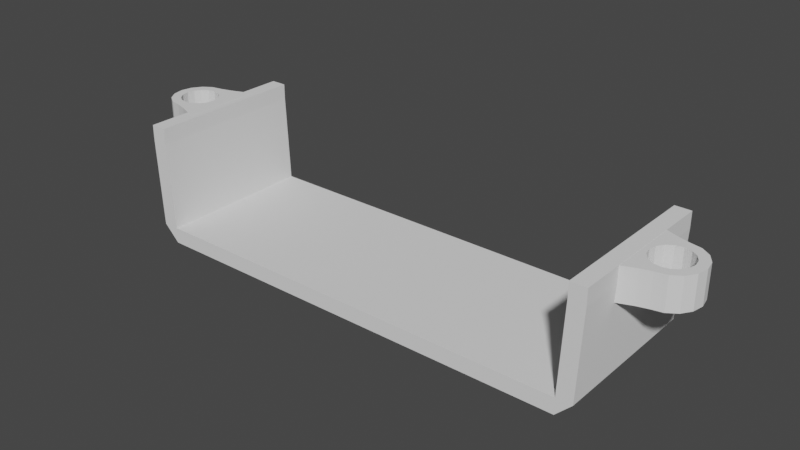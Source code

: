# Source: BatteryBracket_Test.blend  (saved by Blender 2.90.8; exported with 4.5.12 LTS)
import bpy
from mathutils import Matrix  # noqa: F401  (used for matrix-valued properties, if any)

bpy.ops.wm.read_factory_settings(use_empty=True)
scene = bpy.context.scene
scene.name = 'Scene'

# ---- collections
col_collection = bpy.data.collections.new('Collection'); scene.collection.children.link(col_collection)

# ---- world
world_world = bpy.data.worlds.new('World'); scene.world = world_world
world_world.use_nodes = True; world_world.node_tree.nodes.clear()
_N = world_world.node_tree.nodes; _L = world_world.node_tree.links
n0 = _N.new('ShaderNodeOutputWorld'); n0.name = 'World Output'; n0.location = (300, 300)
n1 = _N.new('ShaderNodeBackground'); n1.name = 'Background'; n1.location = (10, 300)
n1.inputs[0].default_value = (0.05088, 0.05088, 0.05088, 1.0)
_L.new(n1.outputs[0], n0.inputs[0])
n0.is_active_output = True
world_world.color = (0.05088, 0.05088, 0.05088)
world_world.use_sun_shadow = False
world_world.sun_shadow_jitter_overblur = 0.0

# ---- meshes
me_plane = bpy.data.meshes.new('Plane')
me_plane.from_pydata([(2.75, -1.0, 1.5), (-2.75, -1.0, 1.5), (2.75, 1.0, 1.5), (-2.75, 1.0, 1.5), (2.75, -1.0, 1.3), (-2.75, -1.0, 1.3), (2.75, 1.0, 1.3), (-2.75, 1.0, 1.3), (-2.95, -1.0, 1.3), (-2.95, 1.0, 1.3), (2.95, 1.0, 1.3), (2.95, -1.0, 1.3), (2.8, 1.0, 0.2), (2.8, -1.0, 0.2), (-2.8, -1.0, 0.2), (-2.8, 1.0, 0.2), (-3.0, -1.0, 0.2), (-3.0, 1.0, 0.2), (3.0, 1.0, 0.2), (3.0, -1.0, 0.2), (-2.8, -1.0, 0.0), (-2.8, 1.0, 5.96e-07), (-3.0, -1.0, 1.192e-07), (-3.0, 1.0, 5.96e-07), (2.8, 1.0, 0.0), (2.8, -1.0, -5.96e-07), (3.0, 1.0, -1.192e-07), (3.0, -1.0, -5.96e-07)], [], [(0, 2, 3, 1), (4, 5, 7, 6), (3, 9, 8, 1), (6, 10, 18, 12), (3, 2, 6, 7), (0, 1, 5, 4), (5, 1, 8), (7, 9, 3), (4, 6, 12, 13), (0, 11, 10, 2), (4, 11, 0), (2, 10, 6), (19, 13, 25, 27), (14, 16, 22, 20), (8, 9, 17, 16), (5, 8, 16, 14), (11, 4, 13, 19), (10, 11, 19, 18), (9, 7, 15, 17), (7, 5, 14, 15), (21, 20, 22, 23), (15, 14, 20, 21), (17, 15, 21, 23), (25, 24, 26, 27), (12, 18, 26, 24), (13, 12, 24, 25), (17, 23, 22, 16), (19, 27, 26, 18)])
_uv = me_plane.uv_layers.new(name='UVMap')
_uv.uv.foreach_set('vector', [0.0, 0.0, 0.0, 1.0, 1.0, 1.0, 1.0, 0.0, 0.0, 0.0, 1.0, 0.0, 1.0, 1.0, 0.0, 1.0, 1.0, 1.0, 1.0, 1.0, 1.0, 0.0, 1.0, 0.0, 0.0, 1.0, 0.0, 1.0, 0.0, 1.0, 0.0, 1.0, 1.0, 1.0, 0.0, 1.0, 0.0, 1.0, 1.0, 1.0, 0.0, 0.0, 1.0, 0.0, 1.0, 0.0, 0.0, 0.0, 1.0, 0.0, 1.0, 0.0, 1.0, 0.0, 1.0, 1.0, 1.0, 1.0, 1.0, 1.0, 0.0, 0.0, 0.0, 1.0, 0.0, 1.0, 0.0, 0.0, 0.0, 0.0, 0.0, 0.0, 0.0, 1.0, 0.0, 1.0, 0.0, 0.0, 0.0, 0.0, 0.0, 0.0, 0.0, 1.0, 0.0, 1.0, 0.0, 1.0, 0.0, 0.0, 0.0, 0.0, 0.0, 0.0, 0.0, 0.0, 1.0, 0.0, 1.0, 0.0, 1.0, 0.0, 1.0, 0.0, 1.0, 0.0, 1.0, 1.0, 1.0, 1.0, 1.0, 0.0, 1.0, 0.0, 1.0, 0.0, 1.0, 0.0, 1.0, 0.0, 0.0, 0.0, 0.0, 0.0, 0.0, 0.0, 0.0, 0.0, 0.0, 1.0, 0.0, 0.0, 0.0, 0.0, 0.0, 1.0, 1.0, 1.0, 1.0, 1.0, 1.0, 1.0, 1.0, 1.0, 1.0, 1.0, 1.0, 0.0, 1.0, 0.0, 1.0, 1.0, 1.0, 1.0, 1.0, 0.0, 1.0, 0.0, 1.0, 1.0, 1.0, 1.0, 1.0, 0.0, 1.0, 0.0, 1.0, 1.0, 1.0, 1.0, 1.0, 1.0, 1.0, 1.0, 1.0, 1.0, 0.0, 0.0, 0.0, 1.0, 0.0, 1.0, 0.0, 0.0, 0.0, 1.0, 0.0, 1.0, 0.0, 1.0, 0.0, 1.0, 0.0, 0.0, 0.0, 1.0, 0.0, 1.0, 0.0, 0.0, 1.0, 1.0, 1.0, 1.0, 1.0, 0.0, 1.0, 0.0, 0.0, 0.0, 0.0, 0.0, 0.0, 1.0, 0.0, 1.0])
me_plane.use_remesh_fix_poles = True
me_plane.use_remesh_preserve_attributes = False
me_plane.use_mirror_vertex_groups = False
me_plane.update()
me_circle = bpy.data.meshes.new('Circle')
me_circle.from_pydata([(0.0, 0.24, 0.0), (-0.09184, 0.2217, 0.0), (-0.1697, 0.1697, 0.0), (-0.2217, 0.09184, 0.0), (-0.24, -1.049e-08, 0.0), (-0.2217, -0.09184, 0.0), (-0.1697, -0.1697, 0.0), (-0.09184, -0.2217, 0.0), (-3.624e-08, -0.24, 0.0), (0.09184, -0.2217, 0.0), (0.1697, -0.1697, 0.0), (0.2217, -0.09184, 0.0), (0.24, 2.862e-09, 0.0), (0.2217, 0.09184, 0.0), (0.1697, 0.1697, 0.0), (0.09184, 0.2217, 0.0), (1.071e-08, 0.36, 0.0), (-0.1378, 0.3326, 0.0), (-0.2546, 0.2546, 0.0), (-0.3326, 0.1378, 0.0), (-0.36, -1.62e-08, 0.0), (-0.3326, -0.1378, 0.0), (-0.2546, -0.2546, 0.0), (-0.1378, -0.3326, 0.0), (-4.365e-08, -0.36, 0.0), (0.1378, -0.3991, 0.0), (0.4223, -0.5091, 0.0), (0.4223, -0.2755, 0.0), (0.4223, -2.215e-08, 0.0), (0.4223, 0.2755, 0.0), (0.4223, 0.5091, 0.0), (0.1378, 0.3991, 0.0), (-0.09184, 0.2217, 0.4), (0.0, 0.24, 0.4), (-0.1697, 0.1697, 0.4), (-0.2217, 0.09184, 0.4), (-0.24, -1.049e-08, 0.4), (-0.2217, -0.09184, 0.4), (-0.1697, -0.1697, 0.4), (-0.09184, -0.2217, 0.4), (-3.624e-08, -0.24, 0.4), (0.09184, -0.2217, 0.4), (0.1697, -0.1697, 0.4), (0.2217, -0.09184, 0.4), (0.24, 2.862e-09, 0.4), (0.2217, 0.09184, 0.4), (0.1697, 0.1697, 0.4), (0.09184, 0.2217, 0.4), (-0.1378, 0.3326, 0.4), (1.071e-08, 0.36, 0.4), (-0.2546, 0.2546, 0.4), (-0.3326, 0.1378, 0.4), (-0.36, -1.62e-08, 0.4), (-0.3326, -0.1378, 0.4), (-0.2546, -0.2546, 0.4), (-0.1378, -0.3326, 0.4), (-4.365e-08, -0.36, 0.4), (0.1378, -0.3991, 0.4), (0.4223, -0.5091, 0.4), (0.4223, -0.2755, 0.4), (0.4223, -2.215e-08, 0.4), (0.4223, 0.2755, 0.4), (0.4223, 0.5091, 0.4), (0.1378, 0.3991, 0.4)], [], [(11, 27, 26, 10), (4, 20, 19, 3), (12, 28, 27, 11), (5, 21, 20, 4), (13, 29, 28, 12), (6, 22, 21, 5), (14, 30, 29, 13), (7, 23, 22, 6), (15, 31, 30, 14), (8, 24, 23, 7), (1, 17, 16, 0), (0, 16, 31, 15), (9, 25, 24, 8), (2, 18, 17, 1), (10, 26, 25, 9), (3, 19, 18, 2), (43, 42, 58, 59), (36, 35, 51, 52), (44, 43, 59, 60), (45, 44, 60, 61), (38, 37, 53, 54), (46, 45, 61, 62), (39, 38, 54, 55), (47, 46, 62, 63), (33, 47, 63, 49), (41, 40, 56, 57), (34, 32, 48, 50), (42, 41, 57, 58), (35, 34, 50, 51), (21, 22, 54, 53), (9, 8, 40, 41), (22, 23, 55, 54), (10, 9, 41, 42), (23, 24, 56, 55), (11, 10, 42, 43), (24, 25, 57, 56), (12, 11, 43, 44), (25, 26, 58, 57), (13, 12, 44, 45), (26, 27, 59, 58), (14, 13, 45, 46), (1, 0, 33, 32), (27, 28, 60, 59), (15, 14, 46, 47), (2, 1, 32, 34), (28, 29, 61, 60), (0, 15, 47, 33), (3, 2, 34, 35), (29, 30, 62, 61), (16, 17, 48, 49), (4, 3, 35, 36), (30, 31, 63, 62), (17, 18, 50, 48), (5, 4, 36, 37), (31, 16, 49, 63), (18, 19, 51, 50), (6, 5, 37, 38), (19, 20, 52, 51), (7, 6, 38, 39), (20, 21, 53, 52), (8, 7, 39, 40), (39, 55, 56, 40), (36, 52, 53, 37), (33, 49, 48, 32)])
_uv = me_circle.uv_layers.new(name='UVMap')
_uv.uv.foreach_set('vector', [0.0, 0.0, 0.0, 0.0, 0.0, 0.0, 0.0, 0.0, 0.0, 0.0, 0.0, 0.0, 0.0, 0.0, 0.0, 0.0, 0.0, 0.0, 0.0, 0.0, 0.0, 0.0, 0.0, 0.0, 0.0, 0.0, 0.0, 0.0, 0.0, 0.0, 0.0, 0.0, 0.0, 0.0, 0.0, 0.0, 0.0, 0.0, 0.0, 0.0, 0.0, 0.0, 0.0, 0.0, 0.0, 0.0, 0.0, 0.0, 0.0, 0.0, 0.0, 0.0, 0.0, 0.0, 0.0, 0.0, 0.0, 0.0, 0.0, 0.0, 0.0, 0.0, 0.0, 0.0, 0.0, 0.0, 0.0, 0.0, 0.0, 0.0, 0.0, 0.0, 0.0, 0.0, 0.0, 0.0, 0.0, 0.0, 0.0, 0.0, 0.0, 0.0, 0.0, 0.0, 0.0, 0.0, 0.0, 0.0, 0.0, 0.0, 0.0, 0.0, 0.0, 0.0, 0.0, 0.0, 0.0, 0.0, 0.0, 0.0, 0.0, 0.0, 0.0, 0.0, 0.0, 0.0, 0.0, 0.0, 0.0, 0.0, 0.0, 0.0, 0.0, 0.0, 0.0, 0.0, 0.0, 0.0, 0.0, 0.0, 0.0, 0.0, 0.0, 0.0, 0.0, 0.0, 0.0, 0.0, 0.0, 0.0, 0.0, 0.0, 0.0, 0.0, 0.0, 0.0, 0.0, 0.0, 0.0, 0.0, 0.0, 0.0, 0.0, 0.0, 0.0, 0.0, 0.0, 0.0, 0.0, 0.0, 0.0, 0.0, 0.0, 0.0, 0.0, 0.0, 0.0, 0.0, 0.0, 0.0, 0.0, 0.0, 0.0, 0.0, 0.0, 0.0, 0.0, 0.0, 0.0, 0.0, 0.0, 0.0, 0.0, 0.0, 0.0, 0.0, 0.0, 0.0, 0.0, 0.0, 0.0, 0.0, 0.0, 0.0, 0.0, 0.0, 0.0, 0.0, 0.0, 0.0, 0.0, 0.0, 0.0, 0.0, 0.0, 0.0, 0.0, 0.0, 0.0, 0.0, 0.0, 0.0, 0.0, 0.0, 0.0, 0.0, 0.0, 0.0, 0.0, 0.0, 0.0, 0.0, 0.0, 0.0, 0.0, 0.0, 0.0, 0.0, 0.0, 0.0, 0.0, 0.0, 0.0, 0.0, 0.0, 0.0, 0.0, 0.0, 0.0, 0.0, 0.0, 0.0, 0.0, 0.0, 0.0, 0.0, 0.0, 0.0, 0.0, 0.0, 0.0, 0.0, 0.0, 0.0, 0.0, 0.0, 0.0, 0.0, 0.0, 0.0, 0.0, 0.0, 0.0, 0.0, 0.0, 0.0, 0.0, 0.0, 0.0, 0.0, 0.0, 0.0, 0.0, 0.0, 0.0, 0.0, 0.0, 0.0, 0.0, 0.0, 0.0, 0.0, 0.0, 0.0, 0.0, 0.0, 0.0, 0.0, 0.0, 0.0, 0.0, 0.0, 0.0, 0.0, 0.0, 0.0, 0.0, 0.0, 0.0, 0.0, 0.0, 0.0, 0.0, 0.0, 0.0, 0.0, 0.0, 0.0, 0.0, 0.0, 0.0, 0.0, 0.0, 0.0, 0.0, 0.0, 0.0, 0.0, 0.0, 0.0, 0.0, 0.0, 0.0, 0.0, 0.0, 0.0, 0.0, 0.0, 0.0, 0.0, 0.0, 0.0, 0.0, 0.0, 0.0, 0.0, 0.0, 0.0, 0.0, 0.0, 0.0, 0.0, 0.0, 0.0, 0.0, 0.0, 0.0, 0.0, 0.0, 0.0, 0.0, 0.0, 0.0, 0.0, 0.0, 0.0, 0.0, 0.0, 0.0, 0.0, 0.0, 0.0, 0.0, 0.0, 0.0, 0.0, 0.0, 0.0, 0.0, 0.0, 0.0, 0.0, 0.0, 0.0, 0.0, 0.0, 0.0, 0.0, 0.0, 0.0, 0.0, 0.0, 0.0, 0.0, 0.0, 0.0, 0.0, 0.0, 0.0, 0.0, 0.0, 0.0, 0.0, 0.0, 0.0, 0.0, 0.0, 0.0, 0.0, 0.0, 0.0, 0.0, 0.0, 0.0, 0.0, 0.0, 0.0, 0.0, 0.0, 0.0, 0.0, 0.0, 0.0, 0.0, 0.0, 0.0, 0.0, 0.0, 0.0, 0.0, 0.0, 0.0, 0.0, 0.0, 0.0, 0.0, 0.0, 0.0, 0.0, 0.0, 0.0, 0.0, 0.0, 0.0, 0.0, 0.0, 0.0, 0.0, 0.0, 0.0, 0.0, 0.0, 0.0, 0.0, 0.0, 0.0, 0.0, 0.0, 0.0, 0.0, 0.0, 0.0, 0.0, 0.0, 0.0, 0.0, 0.0, 0.0, 0.0, 0.0, 0.0, 0.0, 0.0, 0.0, 0.0, 0.0, 0.0, 0.0, 0.0, 0.0, 0.0, 0.0, 0.0, 0.0, 0.0, 0.0, 0.0, 0.0, 0.0, 0.0, 0.0, 0.0, 0.0, 0.0, 0.0, 0.0, 0.0, 0.0, 0.0, 0.0, 0.0, 0.0, 0.0, 0.0, 0.0, 0.0, 0.0, 0.0, 0.0, 0.0, 0.0, 0.0, 0.0, 0.0, 0.0, 0.0, 0.0, 0.0, 0.0, 0.0, 0.0, 0.0, 0.0, 0.0, 0.0, 0.0, 0.0, 0.0, 0.0, 0.0, 0.0, 0.0])
me_circle.use_remesh_fix_poles = True
me_circle.use_remesh_preserve_attributes = False
me_circle.use_mirror_vertex_groups = False
me_circle.update()
me_circle_001 = bpy.data.meshes.new('Circle.001')
me_circle_001.from_pydata([(0.0, 0.24, 0.0), (-0.09184, 0.2217, 0.0), (-0.1697, 0.1697, 0.0), (-0.2217, 0.09184, 0.0), (-0.24, -1.049e-08, 0.0), (-0.2217, -0.09184, 0.0), (-0.1697, -0.1697, 0.0), (-0.09184, -0.2217, 0.0), (-3.624e-08, -0.24, 0.0), (0.09184, -0.2217, 0.0), (0.1697, -0.1697, 0.0), (0.2217, -0.09184, 0.0), (0.24, 2.862e-09, 0.0), (0.2217, 0.09184, 0.0), (0.1697, 0.1697, 0.0), (0.09184, 0.2217, 0.0), (1.071e-08, 0.36, 0.0), (-0.1378, 0.3326, 0.0), (-0.2546, 0.2546, 0.0), (-0.3326, 0.1378, 0.0), (-0.36, -1.62e-08, 0.0), (-0.3326, -0.1378, 0.0), (-0.2546, -0.2546, 0.0), (-0.1378, -0.3326, 0.0), (-4.365e-08, -0.36, 0.0), (0.1378, -0.3991, 0.0), (0.4223, -0.5091, 0.0), (0.4223, -0.2755, 0.0), (0.4223, -2.63e-08, 0.0), (0.4223, 0.2755, 0.0), (0.4223, 0.5091, 0.0), (0.1378, 0.3991, 0.0), (-0.09184, 0.2217, 0.4), (0.0, 0.24, 0.4), (-0.1697, 0.1697, 0.4), (-0.2217, 0.09184, 0.4), (-0.24, -1.049e-08, 0.4), (-0.2217, -0.09184, 0.4), (-0.1697, -0.1697, 0.4), (-0.09184, -0.2217, 0.4), (-3.624e-08, -0.24, 0.4), (0.09184, -0.2217, 0.4), (0.1697, -0.1697, 0.4), (0.2217, -0.09184, 0.4), (0.24, 2.862e-09, 0.4), (0.2217, 0.09184, 0.4), (0.1697, 0.1697, 0.4), (0.09184, 0.2217, 0.4), (-0.1378, 0.3326, 0.4), (1.071e-08, 0.36, 0.4), (-0.2546, 0.2546, 0.4), (-0.3326, 0.1378, 0.4), (-0.36, -1.62e-08, 0.4), (-0.3326, -0.1378, 0.4), (-0.2546, -0.2546, 0.4), (-0.1378, -0.3326, 0.4), (-4.365e-08, -0.36, 0.4), (0.1378, -0.3991, 0.4), (0.4223, -0.5091, 0.4), (0.4223, -0.2755, 0.4), (0.4223, -2.63e-08, 0.4), (0.4223, 0.2755, 0.4), (0.4223, 0.5091, 0.4), (0.1378, 0.3991, 0.4)], [], [(11, 27, 26, 10), (4, 20, 19, 3), (12, 28, 27, 11), (5, 21, 20, 4), (13, 29, 28, 12), (6, 22, 21, 5), (14, 30, 29, 13), (7, 23, 22, 6), (15, 31, 30, 14), (8, 24, 23, 7), (1, 17, 16, 0), (0, 16, 31, 15), (9, 25, 24, 8), (2, 18, 17, 1), (10, 26, 25, 9), (3, 19, 18, 2), (43, 42, 58, 59), (44, 43, 59, 60), (37, 36, 52, 53), (45, 44, 60, 61), (38, 37, 53, 54), (46, 45, 61, 62), (39, 38, 54, 55), (47, 46, 62, 63), (33, 47, 63, 49), (41, 40, 56, 57), (34, 32, 48, 50), (42, 41, 57, 58), (35, 34, 50, 51), (21, 22, 54, 53), (9, 8, 40, 41), (22, 23, 55, 54), (10, 9, 41, 42), (23, 24, 56, 55), (11, 10, 42, 43), (24, 25, 57, 56), (12, 11, 43, 44), (25, 26, 58, 57), (13, 12, 44, 45), (26, 27, 59, 58), (14, 13, 45, 46), (1, 0, 33, 32), (27, 28, 60, 59), (15, 14, 46, 47), (2, 1, 32, 34), (28, 29, 61, 60), (0, 15, 47, 33), (3, 2, 34, 35), (29, 30, 62, 61), (16, 17, 48, 49), (4, 3, 35, 36), (30, 31, 63, 62), (17, 18, 50, 48), (5, 4, 36, 37), (31, 16, 49, 63), (18, 19, 51, 50), (6, 5, 37, 38), (19, 20, 52, 51), (7, 6, 38, 39), (20, 21, 53, 52), (8, 7, 39, 40), (33, 49, 48, 32), (35, 51, 52, 36), (39, 55, 56, 40)])
_uv = me_circle_001.uv_layers.new(name='UVMap')
_uv.uv.foreach_set('vector', [0.0, 0.0, 0.0, 0.0, 0.0, 0.0, 0.0, 0.0, 0.0, 0.0, 0.0, 0.0, 0.0, 0.0, 0.0, 0.0, 0.0, 0.0, 0.0, 0.0, 0.0, 0.0, 0.0, 0.0, 0.0, 0.0, 0.0, 0.0, 0.0, 0.0, 0.0, 0.0, 0.0, 0.0, 0.0, 0.0, 0.0, 0.0, 0.0, 0.0, 0.0, 0.0, 0.0, 0.0, 0.0, 0.0, 0.0, 0.0, 0.0, 0.0, 0.0, 0.0, 0.0, 0.0, 0.0, 0.0, 0.0, 0.0, 0.0, 0.0, 0.0, 0.0, 0.0, 0.0, 0.0, 0.0, 0.0, 0.0, 0.0, 0.0, 0.0, 0.0, 0.0, 0.0, 0.0, 0.0, 0.0, 0.0, 0.0, 0.0, 0.0, 0.0, 0.0, 0.0, 0.0, 0.0, 0.0, 0.0, 0.0, 0.0, 0.0, 0.0, 0.0, 0.0, 0.0, 0.0, 0.0, 0.0, 0.0, 0.0, 0.0, 0.0, 0.0, 0.0, 0.0, 0.0, 0.0, 0.0, 0.0, 0.0, 0.0, 0.0, 0.0, 0.0, 0.0, 0.0, 0.0, 0.0, 0.0, 0.0, 0.0, 0.0, 0.0, 0.0, 0.0, 0.0, 0.0, 0.0, 0.0, 0.0, 0.0, 0.0, 0.0, 0.0, 0.0, 0.0, 0.0, 0.0, 0.0, 0.0, 0.0, 0.0, 0.0, 0.0, 0.0, 0.0, 0.0, 0.0, 0.0, 0.0, 0.0, 0.0, 0.0, 0.0, 0.0, 0.0, 0.0, 0.0, 0.0, 0.0, 0.0, 0.0, 0.0, 0.0, 0.0, 0.0, 0.0, 0.0, 0.0, 0.0, 0.0, 0.0, 0.0, 0.0, 0.0, 0.0, 0.0, 0.0, 0.0, 0.0, 0.0, 0.0, 0.0, 0.0, 0.0, 0.0, 0.0, 0.0, 0.0, 0.0, 0.0, 0.0, 0.0, 0.0, 0.0, 0.0, 0.0, 0.0, 0.0, 0.0, 0.0, 0.0, 0.0, 0.0, 0.0, 0.0, 0.0, 0.0, 0.0, 0.0, 0.0, 0.0, 0.0, 0.0, 0.0, 0.0, 0.0, 0.0, 0.0, 0.0, 0.0, 0.0, 0.0, 0.0, 0.0, 0.0, 0.0, 0.0, 0.0, 0.0, 0.0, 0.0, 0.0, 0.0, 0.0, 0.0, 0.0, 0.0, 0.0, 0.0, 0.0, 0.0, 0.0, 0.0, 0.0, 0.0, 0.0, 0.0, 0.0, 0.0, 0.0, 0.0, 0.0, 0.0, 0.0, 0.0, 0.0, 0.0, 0.0, 0.0, 0.0, 0.0, 0.0, 0.0, 0.0, 0.0, 0.0, 0.0, 0.0, 0.0, 0.0, 0.0, 0.0, 0.0, 0.0, 0.0, 0.0, 0.0, 0.0, 0.0, 0.0, 0.0, 0.0, 0.0, 0.0, 0.0, 0.0, 0.0, 0.0, 0.0, 0.0, 0.0, 0.0, 0.0, 0.0, 0.0, 0.0, 0.0, 0.0, 0.0, 0.0, 0.0, 0.0, 0.0, 0.0, 0.0, 0.0, 0.0, 0.0, 0.0, 0.0, 0.0, 0.0, 0.0, 0.0, 0.0, 0.0, 0.0, 0.0, 0.0, 0.0, 0.0, 0.0, 0.0, 0.0, 0.0, 0.0, 0.0, 0.0, 0.0, 0.0, 0.0, 0.0, 0.0, 0.0, 0.0, 0.0, 0.0, 0.0, 0.0, 0.0, 0.0, 0.0, 0.0, 0.0, 0.0, 0.0, 0.0, 0.0, 0.0, 0.0, 0.0, 0.0, 0.0, 0.0, 0.0, 0.0, 0.0, 0.0, 0.0, 0.0, 0.0, 0.0, 0.0, 0.0, 0.0, 0.0, 0.0, 0.0, 0.0, 0.0, 0.0, 0.0, 0.0, 0.0, 0.0, 0.0, 0.0, 0.0, 0.0, 0.0, 0.0, 0.0, 0.0, 0.0, 0.0, 0.0, 0.0, 0.0, 0.0, 0.0, 0.0, 0.0, 0.0, 0.0, 0.0, 0.0, 0.0, 0.0, 0.0, 0.0, 0.0, 0.0, 0.0, 0.0, 0.0, 0.0, 0.0, 0.0, 0.0, 0.0, 0.0, 0.0, 0.0, 0.0, 0.0, 0.0, 0.0, 0.0, 0.0, 0.0, 0.0, 0.0, 0.0, 0.0, 0.0, 0.0, 0.0, 0.0, 0.0, 0.0, 0.0, 0.0, 0.0, 0.0, 0.0, 0.0, 0.0, 0.0, 0.0, 0.0, 0.0, 0.0, 0.0, 0.0, 0.0, 0.0, 0.0, 0.0, 0.0, 0.0, 0.0, 0.0, 0.0, 0.0, 0.0, 0.0, 0.0, 0.0, 0.0, 0.0, 0.0, 0.0, 0.0, 0.0, 0.0, 0.0, 0.0, 0.0, 0.0, 0.0, 0.0, 0.0, 0.0, 0.0, 0.0, 0.0, 0.0, 0.0, 0.0, 0.0, 0.0, 0.0, 0.0, 0.0, 0.0, 0.0, 0.0, 0.0, 0.0, 0.0, 0.0, 0.0, 0.0, 0.0, 0.0, 0.0, 0.0, 0.0, 0.0, 0.0, 0.0, 0.0, 0.0, 0.0, 0.0, 0.0, 0.0, 0.0, 0.0, 0.0, 0.0])
me_circle_001.use_remesh_fix_poles = True
me_circle_001.use_remesh_preserve_attributes = False
me_circle_001.use_mirror_vertex_groups = False
me_circle_001.update()

# ---- objects
ob_plane = bpy.data.objects.new('Plane', me_plane)
ob_circle = bpy.data.objects.new('Circle', me_circle)
ob_circle_001 = bpy.data.objects.new('Circle.001', me_circle_001)

# ---- transforms, parenting, visibility, modifiers, constraints
ob_plane.location = (0.0, 0.0, 0.0)
ob_plane.rotation_euler = (-2.687e-07, -3.142, 1.175e-14)
ob_plane.lineart.crease_threshold = 0.0
ob_circle.location = (3.3, 3.876e-14, -2.885e-07)
ob_circle.rotation_euler = (-2.687e-07, -3.142, 1.175e-14)
ob_circle.lineart.crease_threshold = 0.0
ob_circle_001.location = (-3.3, -3.876e-14, 2.885e-07)
ob_circle_001.rotation_euler = (2.687e-07, 3.142, 3.142)
ob_circle_001.lineart.crease_threshold = 0.0

# ---- collection membership
col_collection.objects.link(ob_plane)
col_collection.objects.link(ob_circle)
col_collection.objects.link(ob_circle_001)

# ---- scene / render settings (as saved in the file)
scene.frame_start = 1; scene.frame_end = 250; scene.frame_set(1)
scene.render.engine = 'BLENDER_EEVEE_NEXT'
scene.cycles.use_denoising = False
scene.cycles.samples = 128
scene.cycles.sampling_pattern = 'TABULATED_SOBOL'
scene.cycles.use_adaptive_sampling = False
scene.cycles.use_light_tree = False
scene.view_settings.view_transform = 'Filmic'
bpy.context.view_layer.update()

# ---- added for rendering (the .blend has no active camera and no usable light): camera, sun
cam_auto = bpy.data.cameras.new('AutoCamera')
cam_auto.lens = 50.0
cam_auto.sensor_width = 36.0
cam_auto.clip_end = 1000.0
ob_auto_camera = bpy.data.objects.new('AutoCamera', cam_auto)
scene.collection.objects.link(ob_auto_camera)
ob_auto_camera.location = (7.15674, -8.58809, 4.97539)
ob_auto_camera.rotation_euler = (1.09748, -7.21219e-08, 0.694738)
scene.camera = ob_auto_camera
light_auto_sun = bpy.data.lights.new('AutoSun', 'SUN')
light_auto_sun.energy = 3.0
light_auto_sun.angle = 0.0523599
ob_auto_sun = bpy.data.objects.new('AutoSun', light_auto_sun)
scene.collection.objects.link(ob_auto_sun)
ob_auto_sun.rotation_euler = (0.872665, 0.174533, 0.523599)
bpy.context.view_layer.update()
